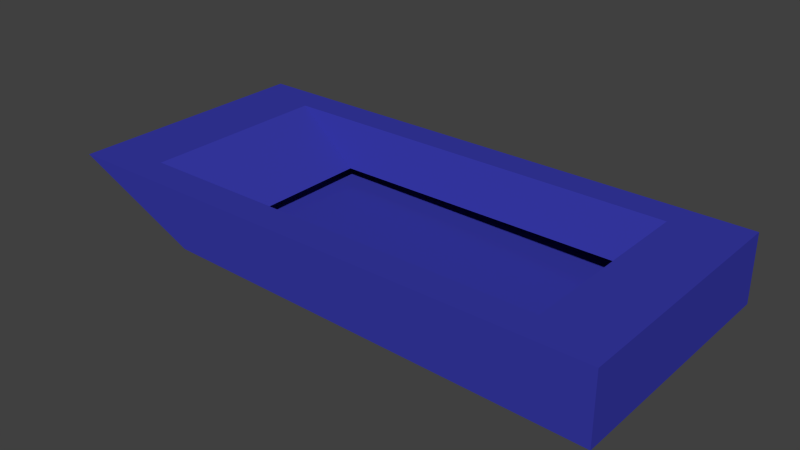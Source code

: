 # Source: patrol.blend  (saved by Blender 2.74.0; exported with 4.5.12 LTS)
import bpy
from mathutils import Matrix  # noqa: F401  (used for matrix-valued properties, if any)

bpy.ops.wm.read_factory_settings(use_empty=True)
scene = bpy.context.scene
scene.name = 'Scene'

# ---- collections
col_collection_1 = bpy.data.collections.new('Collection 1'); scene.collection.children.link(col_collection_1)

# ---- materials (node trees are filled in below, after node groups)
mat_material_001 = bpy.data.materials.new('Material.001')
mat_material_001.alpha_threshold = 0.0
mat_material_001.use_transparent_shadow = False
mat_material_001.diffuse_color = (0.03818, 0.0411, 0.3844, 1.0)
mat_material_001.roughness = 0.5

# ---- material node trees

# ---- world
world_world = bpy.data.worlds.new('World'); scene.world = world_world
world_world.color = (0.05088, 0.05088, 0.05088)
world_world.use_sun_shadow = False
world_world.sun_shadow_jitter_overblur = 0.0
world_world.cycles.sampling_method = 'MANUAL'
world_world.cycles.sample_map_resolution = 256

# ---- meshes
me_cube_001 = bpy.data.meshes.new('Cube.001')
me_cube_001.from_pydata([(0.2402, -4.723, -4.268), (-4.381, -4.723, 4.162), (0.2402, 5.431, -4.268), (-4.381, 5.431, 4.162), (15.37, -4.723, -5.992), (15.37, -4.723, 4.162), (15.37, 5.431, -5.992), (15.37, 5.431, 4.162), (-2.07, -4.723, -0.05313), (-4.381, 0.3542, 4.162), (-2.07, 5.431, -0.05313), (0.2402, 0.3542, -4.268), (5.497, 5.431, 4.162), (15.37, 5.431, -0.915), (7.808, 5.431, -5.13), (15.37, 0.3542, 4.162), (15.37, -4.723, -0.915), (15.37, 0.3542, -5.992), (5.497, -4.723, 4.162), (7.808, -4.723, -5.13), (0.8542, 3.466, -2.202), (7.808, 0.3542, -5.13), (6.652, -4.723, -0.4841), (15.37, 0.3542, -0.915), (6.652, 5.431, -0.4841), (-2.07, 0.3542, -0.05313), (-3.226, -4.723, 2.054), (-4.381, 2.893, 4.162), (-0.9151, 5.431, -2.161), (0.2402, -2.184, -4.268), (10.44, 5.431, 4.162), (15.37, 5.431, -3.453), (4.024, 5.431, -4.699), (15.37, -2.184, 4.162), (15.37, -4.723, -3.453), (15.37, 2.893, -5.992), (0.558, -4.723, 4.162), (11.59, -4.723, -5.561), (-0.9151, -4.723, -2.161), (-4.381, -2.184, 4.162), (-3.226, 5.431, 2.054), (0.2402, 2.893, -4.268), (0.558, 5.431, 4.162), (15.37, 5.431, 1.623), (11.59, 5.431, -5.561), (15.37, 2.893, 4.162), (15.37, -4.723, 1.623), (15.37, -2.184, -5.992), (10.44, -4.723, 4.162), (4.024, -4.723, -4.699), (12.97, 0.3542, 4.162), (5.497, -3.487, 4.162), (5.497, 4.195, 4.162), (11.59, 0.3542, -5.561), (4.024, 0.3542, -4.699), (7.808, -2.184, -5.13), (7.808, 2.893, -5.13), (7.23, -4.723, -2.807), (6.075, -4.723, 1.839), (11.01, -4.723, -0.6996), (2.291, -4.723, -0.2686), (15.37, 0.3542, -3.453), (15.37, 0.3542, 1.623), (15.37, 2.893, -0.915), (15.37, -2.184, -0.915), (7.23, 5.431, -2.807), (6.075, 5.431, 1.839), (2.291, 5.431, -0.2686), (11.01, 5.431, -0.6996), (-0.9151, 0.3542, -2.161), (-3.226, 0.3542, 2.054), (-2.07, -2.184, -0.05313), (-2.07, 2.893, -0.05313), (-3.226, 2.893, 2.054), (-3.226, -2.184, 2.054), (-0.9151, -2.184, -2.161), (10.72, 5.431, 1.731), (1.424, 5.431, 1.947), (3.157, 5.431, -2.484), (15.37, -2.184, 1.623), (15.37, 2.893, 1.623), (15.37, 2.893, -3.453), (1.424, -4.723, 1.947), (10.72, -4.723, 1.731), (11.3, -4.723, -3.13), (4.024, 2.893, -4.699), (4.024, -2.184, -4.699), (11.59, -2.184, -5.561), (-1.976, -3.487, 4.162), (11.59, 2.893, -5.561), (3.157, -4.723, -2.484), (15.37, -2.184, -3.453), (11.3, 5.431, -3.13), (-0.9151, 2.893, -2.161), (-1.976, 0.3542, 4.162), (12.97, 4.195, 4.162), (12.97, -3.487, 4.162), (-1.976, 4.195, 4.162), (12.96, -2.758, -2.202), (12.96, 3.466, -2.202), (0.8542, 0.3542, -2.202), (0.8542, -2.758, -2.202), (6.909, 3.466, -2.202), (6.909, -2.758, -2.202), (12.96, 0.3542, -2.202)], [], [(93, 28, 2, 41), (92, 31, 6, 44), (91, 34, 4, 47), (90, 38, 0, 49), (89, 44, 6, 35), (87, 53, 17, 47), (86, 54, 21, 55), (85, 32, 14, 56), (84, 57, 19, 37), (83, 58, 22, 59), (82, 26, 8, 60), (81, 61, 17, 35), (80, 62, 23, 63), (79, 46, 16, 64), (78, 65, 14, 32), (77, 66, 24, 67), (76, 43, 13, 68), (75, 69, 11, 29), (74, 70, 25, 71), (73, 40, 10, 72), (70, 73, 72, 25), (9, 27, 73, 70), (27, 3, 40, 73), (26, 74, 71, 8), (1, 39, 74, 26), (39, 9, 70, 74), (38, 75, 29, 0), (8, 71, 75, 38), (71, 25, 69, 75), (66, 76, 68, 24), (12, 30, 76, 66), (30, 7, 43, 76), (40, 77, 67, 10), (3, 42, 77, 40), (42, 12, 66, 77), (28, 78, 32, 2), (10, 67, 78, 28), (67, 24, 65, 78), (62, 79, 64, 23), (15, 33, 79, 62), (33, 5, 46, 79), (43, 80, 63, 13), (7, 45, 80, 43), (45, 15, 62, 80), (31, 81, 35, 6), (13, 63, 81, 31), (63, 23, 61, 81), (58, 82, 60, 22), (18, 36, 82, 58), (36, 1, 26, 82), (46, 83, 59, 16), (5, 48, 83, 46), (48, 18, 58, 83), (34, 84, 37, 4), (16, 59, 84, 34), (59, 22, 57, 84), (54, 85, 56, 21), (11, 41, 85, 54), (41, 2, 32, 85), (49, 86, 55, 19), (0, 29, 86, 49), (29, 11, 54, 86), (37, 87, 47, 4), (19, 55, 87, 37), (55, 21, 53, 87), (36, 88, 39, 1), (18, 51, 88, 36), (97, 94, 100, 20), (53, 89, 35, 17), (21, 56, 89, 53), (56, 14, 44, 89), (57, 90, 49, 19), (22, 60, 90, 57), (60, 8, 38, 90), (61, 91, 47, 17), (23, 64, 91, 61), (64, 16, 34, 91), (65, 92, 44, 14), (24, 68, 92, 65), (68, 13, 31, 92), (69, 93, 41, 11), (25, 72, 93, 69), (72, 10, 28, 93), (97, 42, 3, 27), (88, 94, 9, 39), (96, 50, 104, 98), (95, 30, 12, 52), (88, 51, 103, 101), (15, 45, 95, 50), (45, 7, 30, 95), (48, 96, 51, 18), (5, 33, 96, 48), (33, 15, 50, 96), (94, 97, 27, 9), (52, 97, 20, 102), (52, 12, 42, 97), (95, 52, 102, 99), (51, 96, 98, 103), (50, 95, 99, 104), (94, 88, 101, 100)])
me_cube_001.materials.append(mat_material_001)
me_cube_001.use_remesh_preserve_volume = False
me_cube_001.use_remesh_preserve_attributes = False
me_cube_001.use_mirror_vertex_groups = False
me_cube_001.update()

# ---- objects
ob_cube = bpy.data.objects.new('Cube', me_cube_001)

# ---- transforms, parenting, visibility, modifiers, constraints
ob_cube.location = (1.794e-05, -0.003842, 0.0)
ob_cube.scale = (1.819, 1.621, 0.4378)
ob_cube.lineart.crease_threshold = 0.0

# ---- collection membership
col_collection_1.objects.link(ob_cube)

# ---- scene / render settings (as saved in the file)
scene.frame_start = 1; scene.frame_end = 250; scene.frame_set(1)
scene.render.engine = 'BLENDER_EEVEE_NEXT'
scene.render.resolution_percentage = 50
scene.render.dither_intensity = 0.0
scene.cycles.use_denoising = False
scene.cycles.samples = 10
scene.cycles.sampling_pattern = 'TABULATED_SOBOL'
scene.cycles.light_sampling_threshold = 0.0
scene.cycles.use_adaptive_sampling = False
scene.cycles.use_light_tree = False
scene.cycles.blur_glossy = 0.0
scene.cycles.pixel_filter_type = 'GAUSSIAN'
scene.cycles.sample_clamp_indirect = 0.0
scene.view_settings.view_transform = 'Standard'
bpy.context.view_layer.update()

# ---- added for rendering (the .blend has no active camera and no usable light): camera, sun
cam_auto = bpy.data.cameras.new('AutoCamera')
cam_auto.lens = 50.0
cam_auto.sensor_width = 36.0
cam_auto.clip_end = 1000.0
ob_auto_camera = bpy.data.objects.new('AutoCamera', cam_auto)
scene.collection.objects.link(ob_auto_camera)
ob_auto_camera.location = (46.8023, -43.5928, 29.0414)
ob_auto_camera.rotation_euler = (1.09748, -7.21219e-08, 0.694738)
scene.camera = ob_auto_camera
light_auto_sun = bpy.data.lights.new('AutoSun', 'SUN')
light_auto_sun.energy = 3.0
light_auto_sun.angle = 0.0523599
ob_auto_sun = bpy.data.objects.new('AutoSun', light_auto_sun)
scene.collection.objects.link(ob_auto_sun)
ob_auto_sun.rotation_euler = (0.872665, 0.174533, 0.523599)
bpy.context.view_layer.update()
